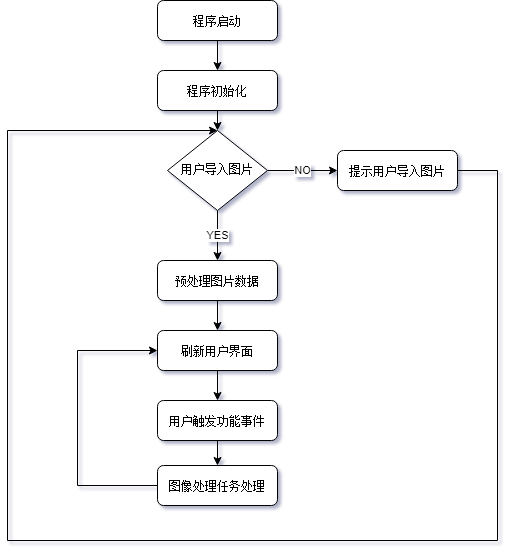

The diagram above was exported from draw.io. Its source (the exported page's mxGraphModel, read from the mxfile embedded in the PNG):
<mxGraphModel dx="1209" dy="821" grid="1" gridSize="10" guides="1" tooltips="1" connect="1" arrows="1" fold="1" page="1" pageScale="1" pageWidth="827" pageHeight="1169" math="0" shadow="0">
  <root>
    <mxCell id="WIyWlLk6GJQsqaUBKTNV-0" />
    <mxCell id="WIyWlLk6GJQsqaUBKTNV-1" parent="WIyWlLk6GJQsqaUBKTNV-0" />
    <mxCell id="joblhaLSmPATrjIYpicM-4" value="" style="edgeStyle=orthogonalEdgeStyle;rounded=0;orthogonalLoop=1;jettySize=auto;html=1;" parent="WIyWlLk6GJQsqaUBKTNV-1" source="WIyWlLk6GJQsqaUBKTNV-3" target="joblhaLSmPATrjIYpicM-3" edge="1">
      <mxGeometry relative="1" as="geometry" />
    </mxCell>
    <mxCell id="WIyWlLk6GJQsqaUBKTNV-3" value="程序启动" style="rounded=1;whiteSpace=wrap;html=1;fontSize=12;glass=0;strokeWidth=1;shadow=0;" parent="WIyWlLk6GJQsqaUBKTNV-1" vertex="1">
      <mxGeometry x="350" y="90" width="120" height="40" as="geometry" />
    </mxCell>
    <mxCell id="joblhaLSmPATrjIYpicM-5" style="edgeStyle=orthogonalEdgeStyle;rounded=0;orthogonalLoop=1;jettySize=auto;html=1;exitX=0.5;exitY=1;exitDx=0;exitDy=0;entryX=0.5;entryY=0;entryDx=0;entryDy=0;" parent="WIyWlLk6GJQsqaUBKTNV-1" source="joblhaLSmPATrjIYpicM-3" target="WIyWlLk6GJQsqaUBKTNV-10" edge="1">
      <mxGeometry relative="1" as="geometry" />
    </mxCell>
    <mxCell id="joblhaLSmPATrjIYpicM-3" value="程序初始化" style="rounded=1;whiteSpace=wrap;html=1;fontSize=12;glass=0;strokeWidth=1;shadow=0;" parent="WIyWlLk6GJQsqaUBKTNV-1" vertex="1">
      <mxGeometry x="350" y="160" width="120" height="40" as="geometry" />
    </mxCell>
    <mxCell id="joblhaLSmPATrjIYpicM-7" value="YES" style="edgeStyle=orthogonalEdgeStyle;rounded=0;orthogonalLoop=1;jettySize=auto;html=1;entryX=0.5;entryY=0;entryDx=0;entryDy=0;" parent="WIyWlLk6GJQsqaUBKTNV-1" source="WIyWlLk6GJQsqaUBKTNV-10" target="joblhaLSmPATrjIYpicM-13" edge="1">
      <mxGeometry relative="1" as="geometry">
        <mxPoint x="410" y="460" as="targetPoint" />
      </mxGeometry>
    </mxCell>
    <mxCell id="joblhaLSmPATrjIYpicM-9" value="NO" style="edgeStyle=orthogonalEdgeStyle;rounded=0;orthogonalLoop=1;jettySize=auto;html=1;entryX=0;entryY=0.5;entryDx=0;entryDy=0;" parent="WIyWlLk6GJQsqaUBKTNV-1" source="WIyWlLk6GJQsqaUBKTNV-10" target="joblhaLSmPATrjIYpicM-11" edge="1">
      <mxGeometry relative="1" as="geometry">
        <mxPoint x="540" y="340" as="targetPoint" />
      </mxGeometry>
    </mxCell>
    <mxCell id="WIyWlLk6GJQsqaUBKTNV-10" value="用户导入图片" style="rhombus;whiteSpace=wrap;html=1;shadow=0;fontFamily=Helvetica;fontSize=12;align=center;strokeWidth=1;spacing=6;spacingTop=-4;" parent="WIyWlLk6GJQsqaUBKTNV-1" vertex="1">
      <mxGeometry x="360" y="220" width="100" height="80" as="geometry" />
    </mxCell>
    <mxCell id="joblhaLSmPATrjIYpicM-24" style="edgeStyle=orthogonalEdgeStyle;rounded=0;orthogonalLoop=1;jettySize=auto;html=1;entryX=0.5;entryY=0;entryDx=0;entryDy=0;" parent="WIyWlLk6GJQsqaUBKTNV-1" source="joblhaLSmPATrjIYpicM-11" target="WIyWlLk6GJQsqaUBKTNV-10" edge="1">
      <mxGeometry relative="1" as="geometry">
        <mxPoint x="210" y="210" as="targetPoint" />
        <Array as="points">
          <mxPoint x="690" y="260" />
          <mxPoint x="690" y="630" />
          <mxPoint x="200" y="630" />
          <mxPoint x="200" y="220" />
        </Array>
      </mxGeometry>
    </mxCell>
    <mxCell id="joblhaLSmPATrjIYpicM-11" value="提示用户导入图片" style="rounded=1;whiteSpace=wrap;html=1;fontSize=12;glass=0;strokeWidth=1;shadow=0;" parent="WIyWlLk6GJQsqaUBKTNV-1" vertex="1">
      <mxGeometry x="530" y="240" width="120" height="40" as="geometry" />
    </mxCell>
    <mxCell id="joblhaLSmPATrjIYpicM-15" value="" style="edgeStyle=orthogonalEdgeStyle;rounded=0;orthogonalLoop=1;jettySize=auto;html=1;" parent="WIyWlLk6GJQsqaUBKTNV-1" source="joblhaLSmPATrjIYpicM-13" target="joblhaLSmPATrjIYpicM-14" edge="1">
      <mxGeometry relative="1" as="geometry" />
    </mxCell>
    <mxCell id="joblhaLSmPATrjIYpicM-13" value="预处理图片数据" style="rounded=1;whiteSpace=wrap;html=1;fontSize=12;glass=0;strokeWidth=1;shadow=0;" parent="WIyWlLk6GJQsqaUBKTNV-1" vertex="1">
      <mxGeometry x="350" y="350" width="120" height="40" as="geometry" />
    </mxCell>
    <mxCell id="joblhaLSmPATrjIYpicM-19" style="edgeStyle=orthogonalEdgeStyle;rounded=0;orthogonalLoop=1;jettySize=auto;html=1;" parent="WIyWlLk6GJQsqaUBKTNV-1" source="joblhaLSmPATrjIYpicM-14" target="joblhaLSmPATrjIYpicM-18" edge="1">
      <mxGeometry relative="1" as="geometry" />
    </mxCell>
    <mxCell id="joblhaLSmPATrjIYpicM-14" value="刷新用户界面" style="rounded=1;whiteSpace=wrap;html=1;fontSize=12;glass=0;strokeWidth=1;shadow=0;" parent="WIyWlLk6GJQsqaUBKTNV-1" vertex="1">
      <mxGeometry x="350" y="420" width="120" height="40" as="geometry" />
    </mxCell>
    <mxCell id="joblhaLSmPATrjIYpicM-21" value="" style="edgeStyle=orthogonalEdgeStyle;rounded=0;orthogonalLoop=1;jettySize=auto;html=1;" parent="WIyWlLk6GJQsqaUBKTNV-1" source="joblhaLSmPATrjIYpicM-18" target="joblhaLSmPATrjIYpicM-20" edge="1">
      <mxGeometry relative="1" as="geometry" />
    </mxCell>
    <mxCell id="joblhaLSmPATrjIYpicM-18" value="用户触发功能事件" style="rounded=1;whiteSpace=wrap;html=1;fontSize=12;glass=0;strokeWidth=1;shadow=0;" parent="WIyWlLk6GJQsqaUBKTNV-1" vertex="1">
      <mxGeometry x="350" y="490" width="120" height="40" as="geometry" />
    </mxCell>
    <mxCell id="joblhaLSmPATrjIYpicM-22" style="edgeStyle=orthogonalEdgeStyle;rounded=0;orthogonalLoop=1;jettySize=auto;html=1;entryX=0;entryY=0.5;entryDx=0;entryDy=0;" parent="WIyWlLk6GJQsqaUBKTNV-1" source="joblhaLSmPATrjIYpicM-20" target="joblhaLSmPATrjIYpicM-14" edge="1">
      <mxGeometry relative="1" as="geometry">
        <mxPoint x="290" y="430" as="targetPoint" />
        <Array as="points">
          <mxPoint x="270" y="575" />
          <mxPoint x="270" y="440" />
        </Array>
      </mxGeometry>
    </mxCell>
    <mxCell id="joblhaLSmPATrjIYpicM-20" value="图像处理任务处理" style="rounded=1;whiteSpace=wrap;html=1;fontSize=12;glass=0;strokeWidth=1;shadow=0;" parent="WIyWlLk6GJQsqaUBKTNV-1" vertex="1">
      <mxGeometry x="350" y="555" width="120" height="40" as="geometry" />
    </mxCell>
  </root>
</mxGraphModel>